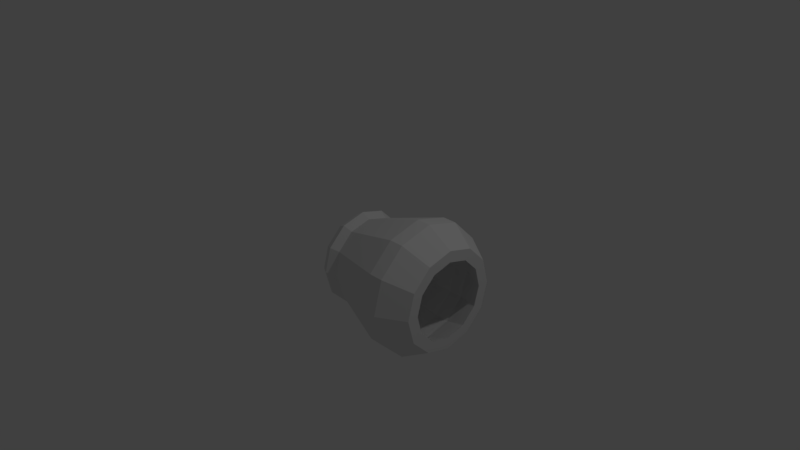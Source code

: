 # Source: spaceShip-engine-left.blend  (saved by Blender 2.78.0; exported with 4.5.12 LTS)
import bpy
from mathutils import Matrix  # noqa: F401  (used for matrix-valued properties, if any)

bpy.ops.wm.read_factory_settings(use_empty=True)
scene = bpy.context.scene
scene.name = 'Scene'

# ---- collections
col_collection_1 = bpy.data.collections.new('Collection 1'); scene.collection.children.link(col_collection_1)

# ---- world
world_world = bpy.data.worlds.new('World'); scene.world = world_world
world_world.color = (0.05088, 0.05088, 0.05088)
world_world.use_sun_shadow = False
world_world.sun_shadow_jitter_overblur = 0.0
world_world.cycles.sampling_method = 'MANUAL'

# ---- cameras
cam_camera = bpy.data.cameras.new('Camera')
cam_camera.clip_end = 100.0
cam_camera.lens = 35.0
cam_camera.sensor_width = 32.0
cam_camera.sensor_height = 18.0
cam_camera.ortho_scale = 7.314
cam_camera.dof.focus_distance = 0.0
cam_camera.dof.aperture_fstop = 128.0

# ---- lights
light_lamp = bpy.data.lights.new('Lamp', 'POINT')
light_lamp.transmission_factor = 0.0
light_lamp.cutoff_distance = 30.0
light_lamp.energy = 100.0
light_lamp.shadow_buffer_clip_start = 1.001
light_lamp.shadow_soft_size = 0.1
light_lamp.shadow_maximum_resolution = 0.006
light_lamp.use_absolute_resolution = True

# ---- meshes
me_torus_001 = bpy.data.meshes.new('Torus.001')
me_torus_001.from_pydata([(1.25, -0.1818, 0.0), (1.125, -0.1818, 0.2165), (0.875, -0.1818, 0.2165), (0.75, -0.1818, 3.062e-17), (0.875, -0.1818, -0.2165), (1.125, -0.1818, -0.2165), (1.083, 0.4432, 0.0), (0.9743, 0.3807, 0.2165), (0.7578, 0.2557, 0.2165), (0.6495, 0.1932, 3.062e-17), (0.7578, 0.2557, -0.2165), (0.9743, 0.3807, -0.2165), (0.625, 0.9007, 0.0), (0.5625, 0.7924, 0.2165), (0.4375, 0.5759, 0.2165), (0.375, 0.4677, 3.062e-17), (0.4375, 0.5759, -0.2165), (0.5625, 0.7924, -0.2165), (5.96e-08, 1.068, 0.0), (1.192e-07, 0.9432, 0.2165), (8.941e-08, 0.6932, 0.2165), (8.941e-08, 0.5682, 3.062e-17), (8.941e-08, 0.6932, -0.2165), (1.192e-07, 0.9432, -0.2165), (-0.625, 0.9007, 0.0), (-0.5625, 0.7924, 0.2165), (-0.4375, 0.5759, 0.2165), (-0.375, 0.4677, 3.062e-17), (-0.4375, 0.5759, -0.2165), (-0.5625, 0.7924, -0.2165), (-1.083, 0.4432, 0.0), (-0.9743, 0.3807, 0.2165), (-0.7578, 0.2557, 0.2165), (-0.6495, 0.1932, 3.062e-17), (-0.7578, 0.2557, -0.2165), (-0.9743, 0.3807, -0.2165), (-1.25, -0.1818, 0.0), (-1.125, -0.1818, 0.2165), (-0.875, -0.1818, 0.2165), (-0.75, -0.1818, 3.062e-17), (-0.875, -0.1818, -0.2165), (-1.125, -0.1818, -0.2165), (-1.083, -0.8068, 0.0), (-0.9743, -0.7443, 0.2165), (-0.7578, -0.6193, 0.2165), (-0.6495, -0.5568, 3.062e-17), (-0.7578, -0.6193, -0.2165), (-0.9743, -0.7443, -0.2165), (-0.625, -1.264, 0.0), (-0.5625, -1.156, 0.2165), (-0.4375, -0.9396, 0.2165), (-0.375, -0.8313, 3.062e-17), (-0.4375, -0.9396, -0.2165), (-0.5625, -1.156, -0.2165), (5.96e-08, -1.432, 0.0), (1.192e-07, -1.307, 0.2165), (8.941e-08, -1.057, 0.2165), (8.941e-08, -0.9318, 3.062e-17), (8.941e-08, -1.057, -0.2165), (1.192e-07, -1.307, -0.2165), (0.625, -1.264, 0.0), (0.5625, -1.156, 0.2165), (0.4375, -0.9396, 0.2165), (0.375, -0.8313, 3.062e-17), (0.4375, -0.9396, -0.2165), (0.5625, -1.156, -0.2165), (1.083, -0.8068, 0.0), (0.9743, -0.7443, 0.2165), (0.7578, -0.6193, 0.2165), (0.6495, -0.5568, 3.062e-17), (0.7578, -0.6193, -0.2165), (0.9743, -0.7443, -0.2165), (-0.8691, 1.323, 1.959), (-0.6759, 0.9889, 1.959), (-0.6759, -1.353, 1.959), (3.497e-08, -1.534, 1.959), (-1.738, -0.1818, 1.959), (-1.505, -1.051, 1.959), (-0.8691, -1.687, 1.959), (0.6759, -1.353, 1.959), (-1.171, -0.8578, 1.959), (0.8691, -1.687, 1.959), (1.505, -1.051, 1.959), (0.6759, 0.9889, 1.959), (3.497e-08, 1.17, 1.959), (-1.505, 0.6872, 1.959), (-1.171, 0.4941, 1.959), (1.171, 0.4941, 1.959), (1.505, 0.6872, 1.959), (0.8691, 1.323, 1.959), (1.738, -0.1818, 1.959), (1.352, -0.1818, 1.959), (1.171, -0.8578, 1.959), (8.102e-08, -1.92, 1.959), (-1.352, -0.1818, 1.959), (8.102e-08, 1.556, 1.959), (-0.8691, 1.323, 2.334), (-0.6759, 0.9889, 2.334), (-0.6759, -1.353, 2.334), (6.329e-08, -1.534, 2.334), (-1.738, -0.1818, 2.334), (-1.505, -1.051, 2.334), (-0.8691, -1.687, 2.334), (0.6759, -1.353, 2.334), (-1.171, -0.8578, 2.334), (0.8691, -1.687, 2.334), (1.505, -1.051, 2.334), (0.6759, 0.9889, 2.334), (6.329e-08, 1.17, 2.334), (-1.505, 0.6872, 2.334), (-1.171, 0.4941, 2.334), (1.171, 0.4941, 2.334), (1.505, 0.6872, 2.334), (0.8691, 1.323, 2.334), (1.738, -0.1818, 2.334), (1.352, -0.1818, 2.334), (1.171, -0.8578, 2.334), (1.093e-07, -1.92, 2.334), (-1.352, -0.1818, 2.334), (1.093e-07, 1.556, 2.334), (-0.6609, 0.9629, 3.021), (-0.514, 0.7085, 3.021), (-0.514, -1.072, 3.021), (6.301e-08, -1.21, 3.021), (-1.322, -0.1818, 3.021), (-1.145, -0.8427, 3.021), (-0.6609, -1.327, 3.021), (0.514, -1.072, 3.021), (-0.8904, -0.6959, 3.021), (0.6609, -1.327, 3.021), (1.145, -0.8427, 3.021), (0.514, 0.7085, 3.021), (6.301e-08, 0.8463, 3.021), (-1.145, 0.4791, 3.021), (-0.8904, 0.3322, 3.021), (0.8904, 0.3322, 3.021), (1.145, 0.4791, 3.021), (0.6609, 0.9629, 3.021), (1.322, -0.1818, 3.021), (1.028, -0.1818, 3.021), (0.8904, -0.6959, 3.021), (9.803e-08, -1.504, 3.021), (-1.028, -0.1818, 3.021), (9.803e-08, 1.14, 3.021)], [], [(0, 6, 7, 1), (61, 67, 82, 81), (2, 8, 9, 3), (3, 9, 10, 4), (4, 10, 11, 5), (0, 5, 11, 6), (6, 12, 13, 7), (1, 7, 88, 90), (8, 14, 15, 9), (9, 15, 16, 10), (10, 16, 17, 11), (11, 17, 12, 6), (12, 18, 19, 13), (19, 25, 72, 95), (14, 20, 21, 15), (15, 21, 22, 16), (16, 22, 23, 17), (17, 23, 18, 12), (18, 24, 25, 19), (43, 49, 78, 77), (20, 26, 27, 21), (21, 27, 28, 22), (22, 28, 29, 23), (23, 29, 24, 18), (24, 30, 31, 25), (50, 44, 80, 74), (26, 32, 33, 27), (27, 33, 34, 28), (28, 34, 35, 29), (29, 35, 30, 24), (30, 36, 37, 31), (56, 50, 74, 75), (32, 38, 39, 33), (33, 39, 40, 34), (34, 40, 41, 35), (35, 41, 36, 30), (36, 42, 43, 37), (62, 56, 75, 79), (38, 44, 45, 39), (39, 45, 46, 40), (40, 46, 47, 41), (41, 47, 42, 36), (42, 48, 49, 43), (55, 61, 81, 93), (44, 50, 51, 45), (45, 51, 52, 46), (46, 52, 53, 47), (47, 53, 48, 42), (48, 54, 55, 49), (25, 31, 85, 72), (50, 56, 57, 51), (51, 57, 58, 52), (52, 58, 59, 53), (53, 59, 54, 48), (54, 60, 61, 55), (26, 20, 84, 73), (56, 62, 63, 57), (57, 63, 64, 58), (58, 64, 65, 59), (59, 65, 60, 54), (60, 66, 67, 61), (38, 32, 86, 94), (62, 68, 69, 63), (63, 69, 70, 64), (64, 70, 71, 65), (65, 71, 66, 60), (66, 0, 1, 67), (32, 26, 73, 86), (68, 2, 3, 69), (69, 3, 4, 70), (70, 4, 5, 71), (71, 5, 0, 66), (87, 91, 115, 111), (74, 80, 104, 98), (75, 74, 98, 99), (73, 84, 108, 97), (78, 93, 117, 102), (84, 83, 107, 108), (85, 76, 100, 109), (76, 77, 101, 100), (92, 79, 103, 116), (77, 78, 102, 101), (72, 85, 109, 96), (95, 72, 96, 119), (67, 1, 90, 82), (8, 2, 91, 87), (20, 14, 83, 84), (31, 37, 76, 85), (2, 68, 92, 91), (13, 19, 95, 89), (44, 38, 94, 80), (37, 43, 77, 76), (14, 8, 87, 83), (68, 62, 79, 92), (49, 55, 93, 78), (7, 13, 89, 88), (115, 116, 140, 139), (107, 111, 135, 131), (110, 97, 121, 134), (112, 113, 137, 136), (113, 119, 143, 137), (118, 110, 134, 142), (117, 105, 129, 141), (106, 114, 138, 130), (114, 112, 136, 138), (105, 106, 130, 129), (111, 115, 139, 135), (98, 104, 128, 122), (81, 82, 106, 105), (90, 88, 112, 114), (82, 90, 114, 106), (93, 81, 105, 117), (94, 86, 110, 118), (89, 95, 119, 113), (88, 89, 113, 112), (86, 73, 97, 110), (83, 87, 111, 107), (91, 92, 116, 115), (80, 94, 118, 104), (79, 75, 99, 103), (138, 136, 135, 139), (136, 137, 131, 135), (137, 143, 132, 131), (143, 120, 121, 132), (120, 133, 134, 121), (133, 124, 142, 134), (124, 125, 128, 142), (125, 126, 122, 128), (126, 141, 123, 122), (141, 129, 127, 123), (129, 130, 140, 127), (130, 138, 139, 140), (104, 118, 142, 128), (103, 99, 123, 127), (119, 96, 120, 143), (96, 109, 133, 120), (101, 102, 126, 125), (116, 103, 127, 140), (100, 101, 125, 124), (109, 100, 124, 133), (108, 107, 131, 132), (102, 117, 141, 126), (97, 108, 132, 121), (99, 98, 122, 123)])
me_torus_001.use_remesh_preserve_volume = False
me_torus_001.use_remesh_preserve_attributes = False
me_torus_001.use_mirror_vertex_groups = False
me_torus_001.update()

# ---- objects
ob_engine_001 = bpy.data.objects.new('Engine.001', me_torus_001)
ob_lamp = bpy.data.objects.new('Lamp', light_lamp)
ob_camera = bpy.data.objects.new('Camera', cam_camera)

# ---- transforms, parenting, visibility, modifiers, constraints
ob_engine_001.location = (0.0, 0.0, 0.0)
ob_engine_001.rotation_euler = (-0.0, 1.571, 0.0)
ob_engine_001.scale = (0.5, 0.5, 0.5)
ob_engine_001.lineart.crease_threshold = 0.0
ob_lamp.location = (4.076, 1.005, 5.904)
ob_lamp.rotation_euler = (0.6503, 0.05522, 1.866)
ob_lamp.lock_rotations_4d = False
ob_lamp.empty_display_type = 'ARROWS'
ob_lamp.color = (0.0, 0.0, 0.0, 0.0)
ob_lamp.lineart.crease_threshold = 0.0
ob_camera.location = (7.481, -6.508, 5.344)
ob_camera.rotation_euler = (1.109, 0.0, 0.8149)
ob_camera.lock_rotations_4d = False
ob_camera.empty_display_type = 'ARROWS'
ob_camera.color = (0.0, 0.0, 0.0, 0.0)
ob_camera.display_type = 'WIRE'
ob_camera.lineart.crease_threshold = 0.0

# ---- collection membership
col_collection_1.objects.link(ob_engine_001)
col_collection_1.objects.link(ob_lamp)
col_collection_1.objects.link(ob_camera)

# ---- scene / render settings (as saved in the file)
scene.camera = ob_camera
scene.frame_start = 1; scene.frame_end = 250; scene.frame_set(1)
scene.render.engine = 'BLENDER_EEVEE_NEXT'
scene.render.resolution_percentage = 50
scene.render.dither_intensity = 0.0
scene.cycles.use_denoising = False
scene.cycles.samples = 128
scene.cycles.sampling_pattern = 'TABULATED_SOBOL'
scene.cycles.light_sampling_threshold = 0.0
scene.cycles.use_adaptive_sampling = False
scene.cycles.use_light_tree = False
scene.cycles.blur_glossy = 0.0
scene.cycles.sample_clamp_indirect = 0.0
scene.view_settings.view_transform = 'Standard'
bpy.context.view_layer.update()
